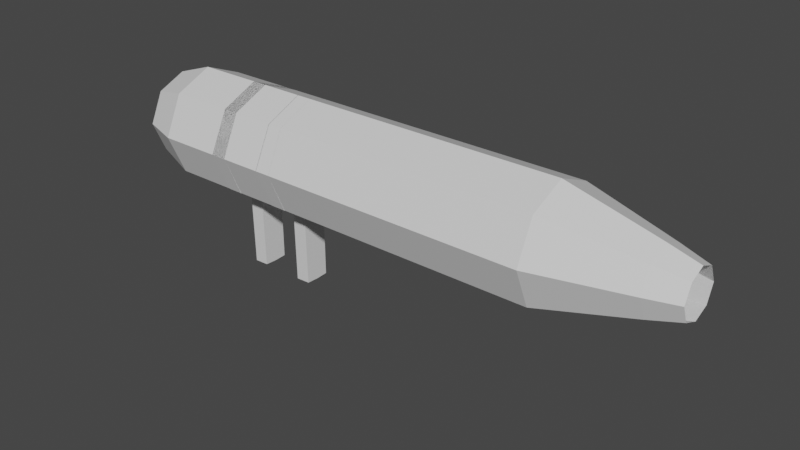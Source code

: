 # Source: rocketLauncher.blend  (saved by Blender 2.93.21; exported with 4.5.12 LTS)
import bpy
from mathutils import Matrix  # noqa: F401  (used for matrix-valued properties, if any)

bpy.ops.wm.read_factory_settings(use_empty=True)
scene = bpy.context.scene
scene.name = 'Scene'

# ---- collections
col_collection = bpy.data.collections.new('Collection'); scene.collection.children.link(col_collection)

# ---- materials (node trees are filled in below, after node groups)
mat_material = bpy.data.materials.new('Material')
mat_material.alpha_threshold = 0.0
mat_material.use_transparent_shadow = False
mat_material.line_color = (0.0, 0.0, 0.0, 1.0)

# ---- material node trees
mat_material.use_nodes = True; mat_material.node_tree.nodes.clear()
_N = mat_material.node_tree.nodes; _L = mat_material.node_tree.links
n0 = _N.new('ShaderNodeOutputMaterial'); n0.name = 'Material Output'; n0.location = (300, 300)
n1 = _N.new('ShaderNodeBsdfPrincipled'); n1.name = 'Principled BSDF'; n1.location = (10, 300)
n1.distribution = 'GGX'
n1.subsurface_method = 'BURLEY'
n1.inputs[2].default_value = 0.4
n1.inputs[3].default_value = 1.45
n1.inputs[27].default_value = (0.0, 0.0, 0.0, 1.0)
n1.inputs[28].default_value = 1.0
_L.new(n1.outputs[0], n0.inputs[0])
n0.is_active_output = True

# ---- world
world_world = bpy.data.worlds.new('World'); scene.world = world_world
world_world.use_nodes = True; world_world.node_tree.nodes.clear()
_N = world_world.node_tree.nodes; _L = world_world.node_tree.links
n0 = _N.new('ShaderNodeOutputWorld'); n0.name = 'World Output'; n0.location = (300, 300)
n1 = _N.new('ShaderNodeBackground'); n1.name = 'Background'; n1.location = (10, 300)
n1.inputs[0].default_value = (0.05088, 0.05088, 0.05088, 1.0)
_L.new(n1.outputs[0], n0.inputs[0])
n0.is_active_output = True
world_world.color = (0.05088, 0.05088, 0.05088)
world_world.use_sun_shadow = False
world_world.sun_shadow_jitter_overblur = 0.0

# ---- meshes
me_cube = bpy.data.meshes.new('Cube')
me_cube.from_pydata([(6.161, 3.139, 2.241), (6.161, 3.156, 0.7964), (6.161, 1.793, 2.225), (6.161, 1.776, 0.7964), (-1.0, 3.139, 2.241), (-1.0, 3.156, 0.7964), (-1.0, 1.793, 2.225), (-1.0, 1.776, 0.7964), (6.161, 3.466, 1.519), (-1.0, 1.466, 1.519), (6.161, 1.466, 1.519), (-1.0, 3.466, 1.519), (-1.0, 2.466, 0.5188), (6.161, 2.466, 2.519), (-1.0, 2.466, 2.519), (6.161, 2.466, 0.5188), (1.433, 1.793, 2.225), (7.777, 2.852, 1.933), (7.777, 2.862, 1.103), (7.777, 2.08, 1.923), (7.777, 2.07, 1.103), (7.777, 3.04, 1.518), (7.777, 1.892, 1.518), (7.777, 2.466, 2.092), (7.777, 2.466, 0.9441), (8.316, 2.747, 1.819), (8.316, 2.754, 1.216), (8.316, 2.185, 1.812), (8.316, 2.178, 1.216), (8.316, 2.883, 1.518), (8.316, 2.049, 1.518), (8.316, 2.466, 1.935), (8.316, 2.466, 1.1), (-1.702, 2.977, 2.067), (1.433, 1.466, 1.519), (1.434, 2.466, 0.5242), (1.434, 3.153, 0.7991), (1.433, 2.466, 2.519), (1.433, 3.466, 1.519), (1.433, 3.139, 2.241), (1.434, 1.771, 0.796), (1.162, 2.466, 2.519), (-1.702, 2.99, 0.9697), (-1.702, 1.954, 2.055), (-1.702, 1.942, 0.9697), (-1.702, 1.706, 1.518), (-1.702, 3.226, 1.518), (-1.702, 2.466, 0.7588), (-1.702, 2.466, 2.278), (1.194, 2.466, 0.5162), (1.146, 1.466, 1.519), (1.146, 3.466, 1.519), (1.162, 3.139, 2.241), (1.162, 1.771, 0.7958), (1.162, 1.793, 2.225), (1.154, 3.153, 0.795), (1.157, 3.156, 0.7964), (1.173, 1.793, 2.225), (1.157, 1.466, 1.519), (1.174, 2.466, 0.5188), (1.173, 3.139, 2.241), (1.173, 2.466, 2.519), (1.157, 3.466, 1.519), (1.157, 1.776, 0.7964), (1.431, 1.776, 0.7964), (1.431, 3.139, 2.241), (1.431, 3.466, 1.519), (1.431, 2.466, 2.519), (1.431, 1.466, 1.519), (1.447, 2.466, 0.5188), (1.431, 1.793, 2.225), (1.431, 3.156, 0.7964), (1.443, 2.466, -0.7767), (1.443, 2.685, -0.7655), (1.443, 2.247, -0.7655), (1.203, 2.466, -0.7767), (1.187, 2.247, -0.7735), (1.187, 2.685, -0.7735), (1.438, 2.227, 0.5145), (1.438, 2.466, 0.5349), (1.198, 2.466, 0.5309), (1.182, 2.227, 0.5222), (1.182, 2.685, 0.5184), (1.438, 2.685, 0.5186), (0.4141, 1.793, 2.225), (0.4141, 1.466, 1.519), (0.4151, 2.466, 0.5242), (0.4151, 3.153, 0.7991), (0.4141, 2.466, 2.519), (0.4141, 3.466, 1.519), (0.4141, 3.139, 2.241), (0.4151, 1.771, 0.796), (0.1433, 2.466, 2.519), (0.1753, 2.466, 0.5162), (0.1274, 1.466, 1.519), (0.1274, 3.466, 1.519), (0.1433, 3.139, 2.241), (0.1436, 1.771, 0.7958), (0.1433, 1.793, 2.225), (0.1357, 3.153, 0.795), (0.1388, 3.156, 0.7964), (0.1547, 1.793, 2.225), (0.1388, 1.466, 1.519), (0.1556, 2.466, 0.5188), (0.1547, 3.139, 2.241), (0.1547, 2.466, 2.519), (0.1388, 3.466, 1.519), (0.1388, 1.776, 0.7964), (0.4122, 1.776, 0.7964), (0.4122, 3.139, 2.241), (0.4122, 3.466, 1.519), (0.4122, 2.466, 2.519), (0.4122, 1.466, 1.519), (0.4282, 2.466, 0.5188), (0.4122, 1.793, 2.225), (0.4122, 3.156, 0.7964), (0.4243, 2.466, -0.7767), (0.4243, 2.685, -0.7655), (0.4243, 2.247, -0.7655), (0.1845, 2.466, -0.7767), (0.1686, 2.247, -0.7735), (0.1686, 2.685, -0.7735), (0.4197, 2.227, 0.5145), (0.4197, 2.466, 0.5349), (0.1799, 2.466, 0.5309), (0.1639, 2.227, 0.5222), (0.1639, 2.685, 0.5184), (0.4197, 2.685, 0.5186)], [], [(61, 14, 6, 57), (58, 57, 6, 9), (12, 7, 44, 47), (69, 15, 3, 64), (15, 1, 18, 24), (66, 65, 0, 8), (71, 66, 8, 1), (1, 8, 21, 18), (6, 14, 48, 43), (63, 58, 9, 7), (7, 9, 45, 44), (10, 3, 20, 22), (0, 13, 23, 17), (71, 1, 15, 69), (4, 11, 46, 33), (60, 4, 14, 61), (18, 21, 29, 26), (23, 19, 27, 31), (21, 17, 25, 29), (20, 24, 32, 28), (13, 2, 19, 23), (2, 10, 22, 19), (3, 15, 24, 20), (8, 0, 17, 21), (64, 68, 34, 40), (81, 80, 75, 76), (68, 70, 16, 34), (65, 39, 37, 67), (17, 23, 31, 25), (19, 22, 30, 27), (24, 18, 26, 32), (22, 20, 28, 30), (67, 37, 16, 70), (37, 41, 54, 16), (34, 16, 54, 50), (55, 51, 38, 36), (39, 52, 41, 37), (40, 34, 50, 53), (56, 62, 51, 55), (51, 52, 39, 38), (5, 12, 47, 42), (14, 4, 33, 48), (11, 5, 42, 46), (9, 6, 43, 45), (59, 49, 53, 63), (56, 55, 49, 59), (62, 60, 52, 51), (79, 78, 74, 72), (11, 4, 60, 62), (5, 56, 59, 12), (12, 59, 63, 7), (5, 11, 62, 56), (52, 60, 61, 41), (53, 50, 58, 63), (50, 54, 57, 58), (41, 61, 57, 54), (13, 67, 70, 2), (0, 65, 67, 13), (10, 2, 70, 68), (3, 10, 68, 64), (36, 71, 69, 35), (36, 38, 66, 71), (38, 39, 65, 66), (35, 69, 64, 40), (77, 73, 72, 75), (75, 72, 74, 76), (80, 82, 77, 75), (78, 81, 76, 74), (83, 79, 72, 73), (82, 83, 73, 77), (55, 36, 83, 82), (36, 35, 79, 83), (40, 53, 81, 78), (49, 55, 82, 80), (35, 40, 78, 79), (53, 49, 80, 81), (108, 112, 85, 91), (125, 124, 119, 120), (112, 114, 84, 85), (109, 90, 88, 111), (111, 88, 84, 114), (88, 92, 98, 84), (85, 84, 98, 94), (99, 95, 89, 87), (90, 96, 92, 88), (91, 85, 94, 97), (100, 106, 95, 99), (95, 96, 90, 89), (103, 93, 97, 107), (100, 99, 93, 103), (106, 104, 96, 95), (123, 122, 118, 116), (96, 104, 105, 92), (97, 94, 102, 107), (94, 98, 101, 102), (92, 105, 101, 98), (87, 115, 113, 86), (87, 89, 110, 115), (89, 90, 109, 110), (86, 113, 108, 91), (121, 117, 116, 119), (119, 116, 118, 120), (124, 126, 121, 119), (122, 125, 120, 118), (127, 123, 116, 117), (126, 127, 117, 121), (99, 87, 127, 126), (87, 86, 123, 127), (91, 97, 125, 122), (93, 99, 126, 124), (86, 91, 122, 123), (97, 93, 124, 125)])
_uv = me_cube.uv_layers.new(name='UVMap')
_uv.uv.foreach_set('vector', [0.7551, 0.625, 0.875, 0.625, 0.875, 0.75, 0.7551, 0.75, 0.5, 0.8801, 0.625, 0.8801, 0.625, 1.0, 0.5, 1.0, 0.125, 0.625, 0.125, 0.75, 0.125, 0.75, 0.125, 0.625, 0.3183, 0.625, 0.375, 0.625, 0.375, 0.75, 0.3183, 0.75, 0.375, 0.625, 0.375, 0.5, 0.375, 0.5, 0.375, 0.625, 0.5, 0.4433, 0.625, 0.4433, 0.625, 0.5, 0.5, 0.5, 0.375, 0.4433, 0.5, 0.4433, 0.5, 0.5, 0.375, 0.5, 0.375, 0.5, 0.5, 0.5, 0.5, 0.5, 0.375, 0.5, 0.875, 0.75, 0.875, 0.625, 0.875, 0.625, 0.875, 0.75, 0.375, 0.8801, 0.5, 0.8801, 0.5, 1.0, 0.375, 1.0, 0.375, 1.0, 0.5, 1.0, 0.5, 1.0, 0.375, 1.0, 0.5, 0.75, 0.375, 0.75, 0.375, 0.75, 0.5, 0.75, 0.625, 0.5, 0.625, 0.625, 0.625, 0.625, 0.625, 0.5, 0.3183, 0.5, 0.375, 0.5, 0.375, 0.625, 0.3183, 0.625, 0.625, 0.25, 0.5, 0.25, 0.5, 0.25, 0.625, 0.25, 0.7551, 0.5, 0.875, 0.5, 0.875, 0.625, 0.7551, 0.625, 0.375, 0.5, 0.5, 0.5, 0.5, 0.5, 0.375, 0.5, 0.625, 0.625, 0.625, 0.75, 0.625, 0.75, 0.625, 0.625, 0.5, 0.5, 0.625, 0.5, 0.625, 0.5, 0.5, 0.5, 0.375, 0.75, 0.375, 0.625, 0.375, 0.625, 0.375, 0.75, 0.625, 0.625, 0.625, 0.75, 0.625, 0.75, 0.625, 0.625, 0.625, 0.75, 0.5, 0.75, 0.5, 0.75, 0.625, 0.75, 0.375, 0.75, 0.375, 0.625, 0.375, 0.625, 0.375, 0.75, 0.5, 0.5, 0.625, 0.5, 0.625, 0.5, 0.5, 0.5, 0.375, 0.8067, 0.5, 0.8067, 0.5, 0.8125, 0.375, 0.8125, 0.25, 0.75, 0.25, 0.625, 0.25, 0.625, 0.25, 0.75, 0.5, 0.8067, 0.625, 0.8067, 0.625, 0.8125, 0.5, 0.8125, 0.6817, 0.5, 0.6875, 0.5, 0.6875, 0.625, 0.6817, 0.625, 0.625, 0.5, 0.625, 0.625, 0.625, 0.625, 0.625, 0.5, 0.625, 0.75, 0.5, 0.75, 0.5, 0.75, 0.625, 0.75, 0.375, 0.625, 0.375, 0.5, 0.375, 0.5, 0.375, 0.625, 0.5, 0.75, 0.375, 0.75, 0.375, 0.75, 0.5, 0.75, 0.6817, 0.625, 0.6875, 0.625, 0.6875, 0.75, 0.6817, 0.75, 0.6875, 0.625, 0.75, 0.625, 0.75, 0.75, 0.6875, 0.75, 0.5, 0.8125, 0.625, 0.8125, 0.625, 0.875, 0.5, 0.875, 0.375, 0.375, 0.5, 0.375, 0.5, 0.4375, 0.375, 0.4375, 0.6875, 0.5, 0.75, 0.5, 0.75, 0.625, 0.6875, 0.625, 0.375, 0.8125, 0.5, 0.8125, 0.5, 0.875, 0.375, 0.875, 0.375, 0.3699, 0.5, 0.3699, 0.5, 0.375, 0.375, 0.375, 0.5, 0.375, 0.625, 0.375, 0.625, 0.4375, 0.5, 0.4375, 0.125, 0.5, 0.125, 0.625, 0.125, 0.625, 0.125, 0.5, 0.875, 0.625, 0.875, 0.5, 0.875, 0.5, 0.875, 0.625, 0.5, 0.25, 0.375, 0.25, 0.375, 0.25, 0.5, 0.25, 0.5, 1.0, 0.625, 1.0, 0.625, 1.0, 0.5, 1.0, 0.2449, 0.625, 0.25, 0.625, 0.25, 0.75, 0.2449, 0.75, 0.2449, 0.5, 0.25, 0.5, 0.25, 0.625, 0.2449, 0.625, 0.5, 0.3699, 0.625, 0.3699, 0.625, 0.375, 0.5, 0.375, 0.3125, 0.625, 0.3125, 0.75, 0.3125, 0.75, 0.3125, 0.625, 0.5, 0.25, 0.625, 0.25, 0.625, 0.3699, 0.5, 0.3699, 0.125, 0.5, 0.2449, 0.5, 0.2449, 0.625, 0.125, 0.625, 0.125, 0.625, 0.2449, 0.625, 0.2449, 0.75, 0.125, 0.75, 0.375, 0.25, 0.5, 0.25, 0.5, 0.3699, 0.375, 0.3699, 0.75, 0.5, 0.7551, 0.5, 0.7551, 0.625, 0.75, 0.625, 0.375, 0.875, 0.5, 0.875, 0.5, 0.8801, 0.375, 0.8801, 0.5, 0.875, 0.625, 0.875, 0.625, 0.8801, 0.5, 0.8801, 0.75, 0.625, 0.7551, 0.625, 0.7551, 0.75, 0.75, 0.75, 0.625, 0.625, 0.6817, 0.625, 0.6817, 0.75, 0.625, 0.75, 0.625, 0.5, 0.6817, 0.5, 0.6817, 0.625, 0.625, 0.625, 0.5, 0.75, 0.625, 0.75, 0.625, 0.8067, 0.5, 0.8067, 0.375, 0.75, 0.5, 0.75, 0.5, 0.8067, 0.375, 0.8067, 0.3125, 0.5, 0.3183, 0.5, 0.3183, 0.625, 0.3125, 0.625, 0.375, 0.4375, 0.5, 0.4375, 0.5, 0.4433, 0.375, 0.4433, 0.5, 0.4375, 0.625, 0.4375, 0.625, 0.4433, 0.5, 0.4433, 0.3125, 0.625, 0.3183, 0.625, 0.3183, 0.75, 0.3125, 0.75, 0.25, 0.5, 0.3125, 0.5, 0.3125, 0.625, 0.25, 0.625, 0.25, 0.625, 0.3125, 0.625, 0.3125, 0.75, 0.25, 0.75, 0.25, 0.625, 0.25, 0.5, 0.25, 0.5, 0.25, 0.625, 0.375, 0.8125, 0.375, 0.875, 0.375, 0.875, 0.375, 0.8125, 0.3125, 0.5, 0.3125, 0.625, 0.3125, 0.625, 0.3125, 0.5, 0.375, 0.375, 0.375, 0.4375, 0.375, 0.4375, 0.375, 0.375, 0.375, 0.375, 0.375, 0.4375, 0.375, 0.4375, 0.375, 0.375, 0.3125, 0.5, 0.3125, 0.625, 0.3125, 0.625, 0.3125, 0.5, 0.375, 0.8125, 0.375, 0.875, 0.375, 0.875, 0.375, 0.8125, 0.25, 0.625, 0.25, 0.5, 0.25, 0.5, 0.25, 0.625, 0.3125, 0.625, 0.3125, 0.75, 0.3125, 0.75, 0.3125, 0.625, 0.25, 0.75, 0.25, 0.625, 0.25, 0.625, 0.25, 0.75, 0.375, 0.8067, 0.5, 0.8067, 0.5, 0.8125, 0.375, 0.8125, 0.25, 0.75, 0.25, 0.625, 0.25, 0.625, 0.25, 0.75, 0.5, 0.8067, 0.625, 0.8067, 0.625, 0.8125, 0.5, 0.8125, 0.6817, 0.5, 0.6875, 0.5, 0.6875, 0.625, 0.6817, 0.625, 0.6817, 0.625, 0.6875, 0.625, 0.6875, 0.75, 0.6817, 0.75, 0.6875, 0.625, 0.75, 0.625, 0.75, 0.75, 0.6875, 0.75, 0.5, 0.8125, 0.625, 0.8125, 0.625, 0.875, 0.5, 0.875, 0.375, 0.375, 0.5, 0.375, 0.5, 0.4375, 0.375, 0.4375, 0.6875, 0.5, 0.75, 0.5, 0.75, 0.625, 0.6875, 0.625, 0.375, 0.8125, 0.5, 0.8125, 0.5, 0.875, 0.375, 0.875, 0.375, 0.3699, 0.5, 0.3699, 0.5, 0.375, 0.375, 0.375, 0.5, 0.375, 0.625, 0.375, 0.625, 0.4375, 0.5, 0.4375, 0.2449, 0.625, 0.25, 0.625, 0.25, 0.75, 0.2449, 0.75, 0.2449, 0.5, 0.25, 0.5, 0.25, 0.625, 0.2449, 0.625, 0.5, 0.3699, 0.625, 0.3699, 0.625, 0.375, 0.5, 0.375, 0.3125, 0.625, 0.3125, 0.75, 0.3125, 0.75, 0.3125, 0.625, 0.75, 0.5, 0.7551, 0.5, 0.7551, 0.625, 0.75, 0.625, 0.375, 0.875, 0.5, 0.875, 0.5, 0.8801, 0.375, 0.8801, 0.5, 0.875, 0.625, 0.875, 0.625, 0.8801, 0.5, 0.8801, 0.75, 0.625, 0.7551, 0.625, 0.7551, 0.75, 0.75, 0.75, 0.3125, 0.5, 0.3183, 0.5, 0.3183, 0.625, 0.3125, 0.625, 0.375, 0.4375, 0.5, 0.4375, 0.5, 0.4433, 0.375, 0.4433, 0.5, 0.4375, 0.625, 0.4375, 0.625, 0.4433, 0.5, 0.4433, 0.3125, 0.625, 0.3183, 0.625, 0.3183, 0.75, 0.3125, 0.75, 0.25, 0.5, 0.3125, 0.5, 0.3125, 0.625, 0.25, 0.625, 0.25, 0.625, 0.3125, 0.625, 0.3125, 0.75, 0.25, 0.75, 0.25, 0.625, 0.25, 0.5, 0.25, 0.5, 0.25, 0.625, 0.375, 0.8125, 0.375, 0.875, 0.375, 0.875, 0.375, 0.8125, 0.3125, 0.5, 0.3125, 0.625, 0.3125, 0.625, 0.3125, 0.5, 0.375, 0.375, 0.375, 0.4375, 0.375, 0.4375, 0.375, 0.375, 0.375, 0.375, 0.375, 0.4375, 0.375, 0.4375, 0.375, 0.375, 0.3125, 0.5, 0.3125, 0.625, 0.3125, 0.625, 0.3125, 0.5, 0.375, 0.8125, 0.375, 0.875, 0.375, 0.875, 0.375, 0.8125, 0.25, 0.625, 0.25, 0.5, 0.25, 0.5, 0.25, 0.625, 0.3125, 0.625, 0.3125, 0.75, 0.3125, 0.75, 0.3125, 0.625, 0.25, 0.75, 0.25, 0.625, 0.25, 0.625, 0.25, 0.75])
me_cube.materials.append(mat_material)
me_cube.use_remesh_preserve_volume = False
me_cube.use_remesh_preserve_attributes = False
me_cube.use_mirror_vertex_groups = False
me_cube.update()

# ---- objects
ob_cube = bpy.data.objects.new('Cube', me_cube)

# ---- transforms, parenting, visibility, modifiers, constraints
ob_cube.location = (0.0, 0.0, 0.0)
ob_cube.lock_rotations_4d = False
ob_cube.empty_display_type = 'ARROWS'
ob_cube.lineart.crease_threshold = 0.0

# ---- collection membership
col_collection.objects.link(ob_cube)

# ---- scene / render settings (as saved in the file)
scene.frame_start = 1; scene.frame_end = 250; scene.frame_set(1)
scene.render.engine = 'BLENDER_EEVEE_NEXT'
scene.cycles.use_denoising = False
scene.cycles.samples = 128
scene.cycles.sampling_pattern = 'TABULATED_SOBOL'
scene.cycles.use_adaptive_sampling = False
scene.cycles.use_light_tree = False
scene.view_settings.view_transform = 'Filmic'
bpy.context.view_layer.update()

# ---- added for rendering (the .blend has no active camera and no usable light): camera, sun
cam_auto = bpy.data.cameras.new('AutoCamera')
cam_auto.lens = 50.0
cam_auto.sensor_width = 36.0
cam_auto.clip_end = 1000.0
ob_auto_camera = bpy.data.objects.new('AutoCamera', cam_auto)
scene.collection.objects.link(ob_auto_camera)
ob_auto_camera.location = (13.2388, -9.45222, 8.81646)
ob_auto_camera.rotation_euler = (1.09748, -7.21219e-08, 0.694738)
scene.camera = ob_auto_camera
light_auto_sun = bpy.data.lights.new('AutoSun', 'SUN')
light_auto_sun.energy = 3.0
light_auto_sun.angle = 0.0523599
ob_auto_sun = bpy.data.objects.new('AutoSun', light_auto_sun)
scene.collection.objects.link(ob_auto_sun)
ob_auto_sun.rotation_euler = (0.872665, 0.174533, 0.523599)
bpy.context.view_layer.update()
